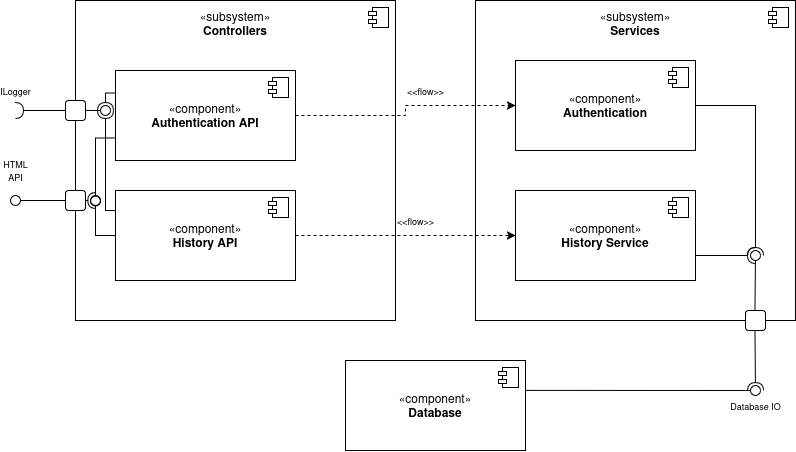

The diagram above was exported from draw.io. Its source (the exported page's mxGraphModel, read from the mxfile embedded in the PNG):
<mxGraphModel dx="1190" dy="653" grid="1" gridSize="10" guides="1" tooltips="1" connect="1" arrows="1" fold="1" page="1" pageScale="1" pageWidth="850" pageHeight="1100" math="0" shadow="0">
  <root>
    <mxCell id="0" />
    <mxCell id="1" parent="0" />
    <mxCell id="ZxX03oRoiSDhx6n_80S7-1" value="«subsystem»&lt;br&gt;&lt;div&gt;&lt;b&gt;Controllers&lt;/b&gt;&lt;/div&gt;&lt;div&gt;&lt;b&gt;&lt;br&gt;&lt;/b&gt;&lt;/div&gt;&lt;div&gt;&lt;b&gt;&lt;br&gt;&lt;/b&gt;&lt;/div&gt;&lt;div&gt;&lt;b&gt;&lt;br&gt;&lt;/b&gt;&lt;/div&gt;&lt;div&gt;&lt;b&gt;&lt;br&gt;&lt;/b&gt;&lt;/div&gt;&lt;div&gt;&lt;b&gt;&lt;br&gt;&lt;/b&gt;&lt;/div&gt;&lt;div&gt;&lt;b&gt;&lt;br&gt;&lt;/b&gt;&lt;/div&gt;&lt;div&gt;&lt;b&gt;&lt;br&gt;&lt;/b&gt;&lt;/div&gt;&lt;div&gt;&lt;b&gt;&lt;br&gt;&lt;/b&gt;&lt;/div&gt;&lt;div&gt;&lt;b&gt;&lt;br&gt;&lt;/b&gt;&lt;/div&gt;&lt;div&gt;&lt;b&gt;&lt;br&gt;&lt;/b&gt;&lt;/div&gt;&lt;div&gt;&lt;b&gt;&lt;br&gt;&lt;/b&gt;&lt;/div&gt;&lt;div&gt;&lt;b&gt;&lt;br&gt;&lt;/b&gt;&lt;/div&gt;&lt;div&gt;&lt;b&gt;&lt;br&gt;&lt;/b&gt;&lt;/div&gt;&lt;div&gt;&lt;b&gt;&lt;br&gt;&lt;/b&gt;&lt;/div&gt;&lt;div&gt;&lt;b&gt;&lt;br&gt;&lt;/b&gt;&lt;/div&gt;&lt;div&gt;&lt;b&gt;&lt;br&gt;&lt;/b&gt;&lt;/div&gt;&lt;div&gt;&lt;b&gt;&lt;br&gt;&lt;/b&gt;&lt;/div&gt;&lt;div&gt;&lt;b&gt;&lt;br&gt;&lt;/b&gt;&lt;/div&gt;&lt;div&gt;&lt;b&gt;&lt;br&gt;&lt;/b&gt;&lt;/div&gt;" style="html=1;dropTarget=0;whiteSpace=wrap;" parent="1" vertex="1">
      <mxGeometry x="80" y="40" width="320" height="320" as="geometry" />
    </mxCell>
    <mxCell id="ZxX03oRoiSDhx6n_80S7-2" value="" style="shape=module;jettyWidth=8;jettyHeight=4;" parent="ZxX03oRoiSDhx6n_80S7-1" vertex="1">
      <mxGeometry x="1" width="20" height="20" relative="1" as="geometry">
        <mxPoint x="-27" y="7" as="offset" />
      </mxGeometry>
    </mxCell>
    <mxCell id="ZxX03oRoiSDhx6n_80S7-3" value="«component»&lt;br&gt;&lt;b&gt;Authentication API&lt;/b&gt;" style="html=1;dropTarget=0;whiteSpace=wrap;" parent="1" vertex="1">
      <mxGeometry x="120" y="110" width="180" height="90" as="geometry" />
    </mxCell>
    <mxCell id="ZxX03oRoiSDhx6n_80S7-4" value="" style="shape=module;jettyWidth=8;jettyHeight=4;" parent="ZxX03oRoiSDhx6n_80S7-3" vertex="1">
      <mxGeometry x="1" width="20" height="20" relative="1" as="geometry">
        <mxPoint x="-27" y="7" as="offset" />
      </mxGeometry>
    </mxCell>
    <mxCell id="ZxX03oRoiSDhx6n_80S7-6" value="«component»&lt;br&gt;&lt;b&gt;History API&lt;/b&gt;" style="html=1;dropTarget=0;whiteSpace=wrap;" parent="1" vertex="1">
      <mxGeometry x="120" y="230" width="180" height="90" as="geometry" />
    </mxCell>
    <mxCell id="ZxX03oRoiSDhx6n_80S7-7" value="" style="shape=module;jettyWidth=8;jettyHeight=4;" parent="ZxX03oRoiSDhx6n_80S7-6" vertex="1">
      <mxGeometry x="1" width="20" height="20" relative="1" as="geometry">
        <mxPoint x="-27" y="7" as="offset" />
      </mxGeometry>
    </mxCell>
    <mxCell id="ZxX03oRoiSDhx6n_80S7-8" value="«subsystem»&lt;br&gt;&lt;div&gt;&lt;b&gt;Services&lt;/b&gt;&lt;/div&gt;&lt;div&gt;&lt;b&gt;&lt;br&gt;&lt;/b&gt;&lt;/div&gt;&lt;div&gt;&lt;b&gt;&lt;br&gt;&lt;/b&gt;&lt;/div&gt;&lt;div&gt;&lt;b&gt;&lt;br&gt;&lt;/b&gt;&lt;/div&gt;&lt;div&gt;&lt;b&gt;&lt;br&gt;&lt;/b&gt;&lt;/div&gt;&lt;div&gt;&lt;b&gt;&lt;br&gt;&lt;/b&gt;&lt;/div&gt;&lt;div&gt;&lt;b&gt;&lt;br&gt;&lt;/b&gt;&lt;/div&gt;&lt;div&gt;&lt;b&gt;&lt;br&gt;&lt;/b&gt;&lt;/div&gt;&lt;div&gt;&lt;b&gt;&lt;br&gt;&lt;/b&gt;&lt;/div&gt;&lt;div&gt;&lt;b&gt;&lt;br&gt;&lt;/b&gt;&lt;/div&gt;&lt;div&gt;&lt;b&gt;&lt;br&gt;&lt;/b&gt;&lt;/div&gt;&lt;div&gt;&lt;b&gt;&lt;br&gt;&lt;/b&gt;&lt;/div&gt;&lt;div&gt;&lt;b&gt;&lt;br&gt;&lt;/b&gt;&lt;/div&gt;&lt;div&gt;&lt;b&gt;&lt;br&gt;&lt;/b&gt;&lt;/div&gt;&lt;div&gt;&lt;b&gt;&lt;br&gt;&lt;/b&gt;&lt;/div&gt;&lt;div&gt;&lt;b&gt;&lt;br&gt;&lt;/b&gt;&lt;/div&gt;&lt;div&gt;&lt;b&gt;&lt;br&gt;&lt;/b&gt;&lt;/div&gt;&lt;div&gt;&lt;b&gt;&lt;br&gt;&lt;/b&gt;&lt;/div&gt;&lt;div&gt;&lt;b&gt;&lt;br&gt;&lt;/b&gt;&lt;/div&gt;&lt;div&gt;&lt;b&gt;&lt;br&gt;&lt;/b&gt;&lt;/div&gt;" style="html=1;dropTarget=0;whiteSpace=wrap;" parent="1" vertex="1">
      <mxGeometry x="480" y="40" width="320" height="320" as="geometry" />
    </mxCell>
    <mxCell id="ZxX03oRoiSDhx6n_80S7-9" value="" style="shape=module;jettyWidth=8;jettyHeight=4;" parent="ZxX03oRoiSDhx6n_80S7-8" vertex="1">
      <mxGeometry x="1" width="20" height="20" relative="1" as="geometry">
        <mxPoint x="-27" y="7" as="offset" />
      </mxGeometry>
    </mxCell>
    <mxCell id="ZxX03oRoiSDhx6n_80S7-10" value="«component»&lt;br&gt;&lt;b&gt;Authentication&lt;/b&gt;" style="html=1;dropTarget=0;whiteSpace=wrap;" parent="1" vertex="1">
      <mxGeometry x="520" y="100" width="180" height="90" as="geometry" />
    </mxCell>
    <mxCell id="ZxX03oRoiSDhx6n_80S7-11" value="" style="shape=module;jettyWidth=8;jettyHeight=4;" parent="ZxX03oRoiSDhx6n_80S7-10" vertex="1">
      <mxGeometry x="1" width="20" height="20" relative="1" as="geometry">
        <mxPoint x="-27" y="7" as="offset" />
      </mxGeometry>
    </mxCell>
    <mxCell id="ZxX03oRoiSDhx6n_80S7-12" value="«component»&lt;br&gt;&lt;b&gt;History Service&lt;/b&gt;" style="html=1;dropTarget=0;whiteSpace=wrap;" parent="1" vertex="1">
      <mxGeometry x="520" y="230" width="180" height="90" as="geometry" />
    </mxCell>
    <mxCell id="ZxX03oRoiSDhx6n_80S7-13" value="" style="shape=module;jettyWidth=8;jettyHeight=4;" parent="ZxX03oRoiSDhx6n_80S7-12" vertex="1">
      <mxGeometry x="1" width="20" height="20" relative="1" as="geometry">
        <mxPoint x="-27" y="7" as="offset" />
      </mxGeometry>
    </mxCell>
    <mxCell id="ZxX03oRoiSDhx6n_80S7-14" value="&lt;font style=&quot;font-size: 9px;&quot;&gt;&amp;lt;&amp;lt;flow&amp;gt;&amp;gt;&lt;/font&gt;" style="edgeStyle=orthogonalEdgeStyle;rounded=0;orthogonalLoop=1;jettySize=auto;html=1;exitX=1;exitY=0.5;exitDx=0;exitDy=0;entryX=0;entryY=0.5;entryDx=0;entryDy=0;dashed=1;" parent="1" source="ZxX03oRoiSDhx6n_80S7-3" target="ZxX03oRoiSDhx6n_80S7-10" edge="1">
      <mxGeometry x="0.2174" y="15" relative="1" as="geometry">
        <mxPoint as="offset" />
      </mxGeometry>
    </mxCell>
    <mxCell id="ZxX03oRoiSDhx6n_80S7-15" value="&lt;font style=&quot;font-size: 9px;&quot;&gt;&amp;lt;&amp;lt;flow&amp;gt;&amp;gt;&lt;/font&gt;" style="edgeStyle=orthogonalEdgeStyle;rounded=0;orthogonalLoop=1;jettySize=auto;html=1;entryX=0;entryY=0.5;entryDx=0;entryDy=0;dashed=1;" parent="1" source="ZxX03oRoiSDhx6n_80S7-6" target="ZxX03oRoiSDhx6n_80S7-12" edge="1">
      <mxGeometry x="0.0909" y="15" relative="1" as="geometry">
        <mxPoint as="offset" />
      </mxGeometry>
    </mxCell>
    <mxCell id="ZxX03oRoiSDhx6n_80S7-16" value="«component»&lt;br&gt;&lt;b&gt;Database&lt;/b&gt;" style="html=1;dropTarget=0;whiteSpace=wrap;" parent="1" vertex="1">
      <mxGeometry x="350" y="400" width="180" height="90" as="geometry" />
    </mxCell>
    <mxCell id="ZxX03oRoiSDhx6n_80S7-17" value="" style="shape=module;jettyWidth=8;jettyHeight=4;" parent="ZxX03oRoiSDhx6n_80S7-16" vertex="1">
      <mxGeometry x="1" width="20" height="20" relative="1" as="geometry">
        <mxPoint x="-27" y="7" as="offset" />
      </mxGeometry>
    </mxCell>
    <mxCell id="ZxX03oRoiSDhx6n_80S7-18" value="" style="rounded=0;orthogonalLoop=1;jettySize=auto;html=1;endArrow=halfCircle;endFill=0;endSize=6;strokeWidth=1;sketch=0;exitX=0;exitY=0.64;exitDx=0;exitDy=0;exitPerimeter=0;entryX=0.063;entryY=0.64;entryDx=0;entryDy=0;entryPerimeter=0;" parent="1" edge="1">
      <mxGeometry relative="1" as="geometry">
        <mxPoint x="80" y="239.99999999999994" as="sourcePoint" />
        <mxPoint x="100.15999999999997" y="239.99999999999994" as="targetPoint" />
      </mxGeometry>
    </mxCell>
    <mxCell id="ZxX03oRoiSDhx6n_80S7-19" value="&lt;div&gt;&lt;font style=&quot;font-size: 9px;&quot;&gt;HTML&lt;/font&gt;&lt;/div&gt;&lt;div&gt;&lt;font style=&quot;font-size: 9px;&quot;&gt;API&lt;/font&gt;&lt;br&gt;&lt;/div&gt;" style="rounded=0;orthogonalLoop=1;jettySize=auto;html=1;endArrow=oval;endFill=0;sketch=0;sourcePerimeterSpacing=0;targetPerimeterSpacing=0;endSize=10;exitX=0;exitY=0.641;exitDx=0;exitDy=0;exitPerimeter=0;" parent="1" source="ZxX03oRoiSDhx6n_80S7-1" edge="1">
      <mxGeometry x="1" y="-30" relative="1" as="geometry">
        <mxPoint x="20" y="235" as="sourcePoint" />
        <mxPoint x="20" y="240" as="targetPoint" />
        <Array as="points">
          <mxPoint x="80" y="240" />
        </Array>
        <mxPoint as="offset" />
      </mxGeometry>
    </mxCell>
    <mxCell id="ZxX03oRoiSDhx6n_80S7-20" value="" style="ellipse;whiteSpace=wrap;html=1;align=center;aspect=fixed;fillColor=none;strokeColor=none;resizable=0;perimeter=centerPerimeter;rotatable=0;allowArrows=0;points=[];outlineConnect=1;" parent="1" vertex="1">
      <mxGeometry x="30" y="240" width="10" height="10" as="geometry" />
    </mxCell>
    <mxCell id="ZxX03oRoiSDhx6n_80S7-22" value="" style="rounded=0;orthogonalLoop=1;jettySize=auto;html=1;endArrow=oval;endFill=0;sketch=0;sourcePerimeterSpacing=0;targetPerimeterSpacing=0;endSize=10;exitX=0;exitY=0.75;exitDx=0;exitDy=0;edgeStyle=orthogonalEdgeStyle;" parent="1" source="ZxX03oRoiSDhx6n_80S7-3" edge="1">
      <mxGeometry relative="1" as="geometry">
        <mxPoint x="20" y="200" as="sourcePoint" />
        <mxPoint x="100" y="240" as="targetPoint" />
      </mxGeometry>
    </mxCell>
    <mxCell id="ZxX03oRoiSDhx6n_80S7-23" value="" style="ellipse;whiteSpace=wrap;html=1;align=center;aspect=fixed;fillColor=none;strokeColor=none;resizable=0;perimeter=centerPerimeter;rotatable=0;allowArrows=0;points=[];outlineConnect=1;" parent="1" vertex="1">
      <mxGeometry x="100" y="220" width="10" height="10" as="geometry" />
    </mxCell>
    <mxCell id="ZxX03oRoiSDhx6n_80S7-26" value="" style="ellipse;whiteSpace=wrap;html=1;align=center;aspect=fixed;fillColor=none;strokeColor=none;resizable=0;perimeter=centerPerimeter;rotatable=0;allowArrows=0;points=[];outlineConnect=1;" parent="1" vertex="1">
      <mxGeometry x="90" y="270" width="10" height="10" as="geometry" />
    </mxCell>
    <mxCell id="ZxX03oRoiSDhx6n_80S7-28" value="" style="rounded=0;orthogonalLoop=1;jettySize=auto;html=1;endArrow=oval;endFill=0;sketch=0;sourcePerimeterSpacing=0;targetPerimeterSpacing=0;endSize=10;exitX=0;exitY=0.5;exitDx=0;exitDy=0;edgeStyle=orthogonalEdgeStyle;" parent="1" source="ZxX03oRoiSDhx6n_80S7-6" edge="1">
      <mxGeometry relative="1" as="geometry">
        <mxPoint x="30" y="265" as="sourcePoint" />
        <mxPoint x="100" y="240" as="targetPoint" />
      </mxGeometry>
    </mxCell>
    <mxCell id="ZxX03oRoiSDhx6n_80S7-29" value="" style="ellipse;whiteSpace=wrap;html=1;align=center;aspect=fixed;fillColor=none;strokeColor=none;resizable=0;perimeter=centerPerimeter;rotatable=0;allowArrows=0;points=[];outlineConnect=1;" parent="1" vertex="1">
      <mxGeometry x="90" y="260" width="10" height="10" as="geometry" />
    </mxCell>
    <mxCell id="ZxX03oRoiSDhx6n_80S7-30" value="&lt;font style=&quot;font-size: 9px;&quot;&gt;ILogger&lt;/font&gt;" style="rounded=0;orthogonalLoop=1;jettySize=auto;html=1;endArrow=halfCircle;endFill=0;endSize=6;strokeWidth=1;sketch=0;" parent="1" edge="1">
      <mxGeometry x="1" y="-20" relative="1" as="geometry">
        <mxPoint x="60" y="150" as="sourcePoint" />
        <mxPoint x="20" y="150" as="targetPoint" />
        <Array as="points">
          <mxPoint x="80" y="150" />
          <mxPoint x="60" y="150" />
        </Array>
        <mxPoint as="offset" />
      </mxGeometry>
    </mxCell>
    <mxCell id="ZxX03oRoiSDhx6n_80S7-31" value="" style="rounded=0;orthogonalLoop=1;jettySize=auto;html=1;endArrow=oval;endFill=0;sketch=0;sourcePerimeterSpacing=0;targetPerimeterSpacing=0;endSize=10;exitX=0;exitY=0.343;exitDx=0;exitDy=0;exitPerimeter=0;" parent="1" source="ZxX03oRoiSDhx6n_80S7-1" edge="1">
      <mxGeometry relative="1" as="geometry">
        <mxPoint x="85" y="137.5" as="sourcePoint" />
        <mxPoint x="110" y="150" as="targetPoint" />
        <Array as="points">
          <mxPoint x="100" y="150" />
          <mxPoint x="110" y="150" />
        </Array>
      </mxGeometry>
    </mxCell>
    <mxCell id="ZxX03oRoiSDhx6n_80S7-32" value="" style="ellipse;whiteSpace=wrap;html=1;align=center;aspect=fixed;fillColor=none;strokeColor=none;resizable=0;perimeter=centerPerimeter;rotatable=0;allowArrows=0;points=[];outlineConnect=1;" parent="1" vertex="1">
      <mxGeometry x="35" y="150" width="10" height="10" as="geometry" />
    </mxCell>
    <mxCell id="ZxX03oRoiSDhx6n_80S7-33" value="" style="rounded=0;orthogonalLoop=1;jettySize=auto;html=1;endArrow=halfCircle;endFill=0;endSize=6;strokeWidth=1;sketch=0;fontSize=12;exitX=0;exitY=0.25;exitDx=0;exitDy=0;edgeStyle=orthogonalEdgeStyle;" parent="1" source="ZxX03oRoiSDhx6n_80S7-3" edge="1">
      <mxGeometry relative="1" as="geometry">
        <mxPoint x="120" y="115" as="sourcePoint" />
        <mxPoint x="110" y="150" as="targetPoint" />
      </mxGeometry>
    </mxCell>
    <mxCell id="ZxX03oRoiSDhx6n_80S7-34" value="" style="ellipse;whiteSpace=wrap;html=1;align=center;aspect=fixed;fillColor=none;strokeColor=none;resizable=0;perimeter=centerPerimeter;rotatable=0;allowArrows=0;points=[];outlineConnect=1;" parent="1" vertex="1">
      <mxGeometry x="95" y="110" width="10" height="10" as="geometry" />
    </mxCell>
    <mxCell id="ZxX03oRoiSDhx6n_80S7-35" value="" style="rounded=0;orthogonalLoop=1;jettySize=auto;html=1;endArrow=halfCircle;endFill=0;endSize=6;strokeWidth=1;sketch=0;fontSize=12;exitX=0;exitY=0.25;exitDx=0;exitDy=0;edgeStyle=orthogonalEdgeStyle;" parent="1" source="ZxX03oRoiSDhx6n_80S7-6" edge="1">
      <mxGeometry relative="1" as="geometry">
        <mxPoint x="115" y="262.5" as="sourcePoint" />
        <mxPoint x="110" y="150" as="targetPoint" />
        <Array as="points">
          <mxPoint x="120" y="250" />
          <mxPoint x="110" y="250" />
        </Array>
      </mxGeometry>
    </mxCell>
    <mxCell id="ZxX03oRoiSDhx6n_80S7-36" value="" style="ellipse;whiteSpace=wrap;html=1;align=center;aspect=fixed;fillColor=none;strokeColor=none;resizable=0;perimeter=centerPerimeter;rotatable=0;allowArrows=0;points=[];outlineConnect=1;" parent="1" vertex="1">
      <mxGeometry x="110" y="210" width="10" height="10" as="geometry" />
    </mxCell>
    <mxCell id="ZxX03oRoiSDhx6n_80S7-37" value="&lt;font style=&quot;font-size: 9px;&quot;&gt;Database IO&lt;/font&gt;" style="rounded=0;orthogonalLoop=1;jettySize=auto;html=1;endArrow=halfCircle;endFill=0;endSize=6;strokeWidth=1;sketch=0;exitX=0.873;exitY=0.999;exitDx=0;exitDy=0;exitPerimeter=0;" parent="1" source="ZxX03oRoiSDhx6n_80S7-8" edge="1">
      <mxGeometry x="1" y="15" relative="1" as="geometry">
        <mxPoint x="680" y="435" as="sourcePoint" />
        <mxPoint x="760" y="430" as="targetPoint" />
        <mxPoint x="-15" y="15" as="offset" />
      </mxGeometry>
    </mxCell>
    <mxCell id="ZxX03oRoiSDhx6n_80S7-38" value="" style="rounded=0;orthogonalLoop=1;jettySize=auto;html=1;endArrow=oval;endFill=0;sketch=0;sourcePerimeterSpacing=0;targetPerimeterSpacing=0;endSize=10;exitX=1.003;exitY=0.332;exitDx=0;exitDy=0;exitPerimeter=0;" parent="1" source="ZxX03oRoiSDhx6n_80S7-16" edge="1">
      <mxGeometry relative="1" as="geometry">
        <mxPoint x="640" y="435" as="sourcePoint" />
        <mxPoint x="760" y="430" as="targetPoint" />
      </mxGeometry>
    </mxCell>
    <mxCell id="ZxX03oRoiSDhx6n_80S7-39" value="" style="ellipse;whiteSpace=wrap;html=1;align=center;aspect=fixed;fillColor=none;strokeColor=none;resizable=0;perimeter=centerPerimeter;rotatable=0;allowArrows=0;points=[];outlineConnect=1;" parent="1" vertex="1">
      <mxGeometry x="655" y="430" width="10" height="10" as="geometry" />
    </mxCell>
    <mxCell id="ZxX03oRoiSDhx6n_80S7-40" value="" style="rounded=0;orthogonalLoop=1;jettySize=auto;html=1;endArrow=halfCircle;endFill=0;endSize=6;strokeWidth=1;sketch=0;entryX=0.42;entryY=0.236;entryDx=0;entryDy=0;entryPerimeter=0;exitX=1;exitY=0.75;exitDx=0;exitDy=0;edgeStyle=orthogonalEdgeStyle;" parent="1" source="ZxX03oRoiSDhx6n_80S7-12" target="ZxX03oRoiSDhx6n_80S7-42" edge="1">
      <mxGeometry relative="1" as="geometry">
        <mxPoint x="780" y="305" as="sourcePoint" />
        <Array as="points">
          <mxPoint x="700" y="295" />
        </Array>
      </mxGeometry>
    </mxCell>
    <mxCell id="ZxX03oRoiSDhx6n_80S7-41" value="" style="rounded=0;orthogonalLoop=1;jettySize=auto;html=1;endArrow=oval;endFill=0;sketch=0;sourcePerimeterSpacing=0;targetPerimeterSpacing=0;endSize=10;exitX=0.873;exitY=1;exitDx=0;exitDy=0;exitPerimeter=0;" parent="1" source="ZxX03oRoiSDhx6n_80S7-8" target="ZxX03oRoiSDhx6n_80S7-42" edge="1">
      <mxGeometry relative="1" as="geometry">
        <mxPoint x="740" y="305" as="sourcePoint" />
      </mxGeometry>
    </mxCell>
    <mxCell id="ZxX03oRoiSDhx6n_80S7-42" value="" style="ellipse;whiteSpace=wrap;html=1;align=center;aspect=fixed;fillColor=none;strokeColor=none;resizable=0;perimeter=centerPerimeter;rotatable=0;allowArrows=0;points=[];outlineConnect=1;" parent="1" vertex="1">
      <mxGeometry x="755" y="290" width="10" height="10" as="geometry" />
    </mxCell>
    <mxCell id="ZxX03oRoiSDhx6n_80S7-43" value="" style="rounded=0;orthogonalLoop=1;jettySize=auto;html=1;endArrow=halfCircle;endFill=0;endSize=6;strokeWidth=1;sketch=0;fontSize=12;entryX=0.5;entryY=0.169;entryDx=0;entryDy=0;entryPerimeter=0;exitX=1;exitY=0.5;exitDx=0;exitDy=0;edgeStyle=orthogonalEdgeStyle;" parent="1" source="ZxX03oRoiSDhx6n_80S7-10" target="ZxX03oRoiSDhx6n_80S7-42" edge="1">
      <mxGeometry relative="1" as="geometry">
        <mxPoint x="760" y="245" as="sourcePoint" />
      </mxGeometry>
    </mxCell>
    <mxCell id="ZxX03oRoiSDhx6n_80S7-44" value="" style="ellipse;whiteSpace=wrap;html=1;align=center;aspect=fixed;fillColor=none;strokeColor=none;resizable=0;perimeter=centerPerimeter;rotatable=0;allowArrows=0;points=[];outlineConnect=1;" parent="1" vertex="1">
      <mxGeometry x="735" y="240" width="10" height="10" as="geometry" />
    </mxCell>
    <mxCell id="_asoen32Yx5vfVV0TJlM-1" value="" style="rounded=1;whiteSpace=wrap;html=1;" vertex="1" parent="1">
      <mxGeometry x="70" y="140" width="20" height="20" as="geometry" />
    </mxCell>
    <mxCell id="_asoen32Yx5vfVV0TJlM-2" value="" style="rounded=1;whiteSpace=wrap;html=1;" vertex="1" parent="1">
      <mxGeometry x="70" y="230" width="20" height="20" as="geometry" />
    </mxCell>
    <mxCell id="_asoen32Yx5vfVV0TJlM-3" value="" style="rounded=1;whiteSpace=wrap;html=1;" vertex="1" parent="1">
      <mxGeometry x="750" y="350" width="20" height="20" as="geometry" />
    </mxCell>
  </root>
</mxGraphModel>